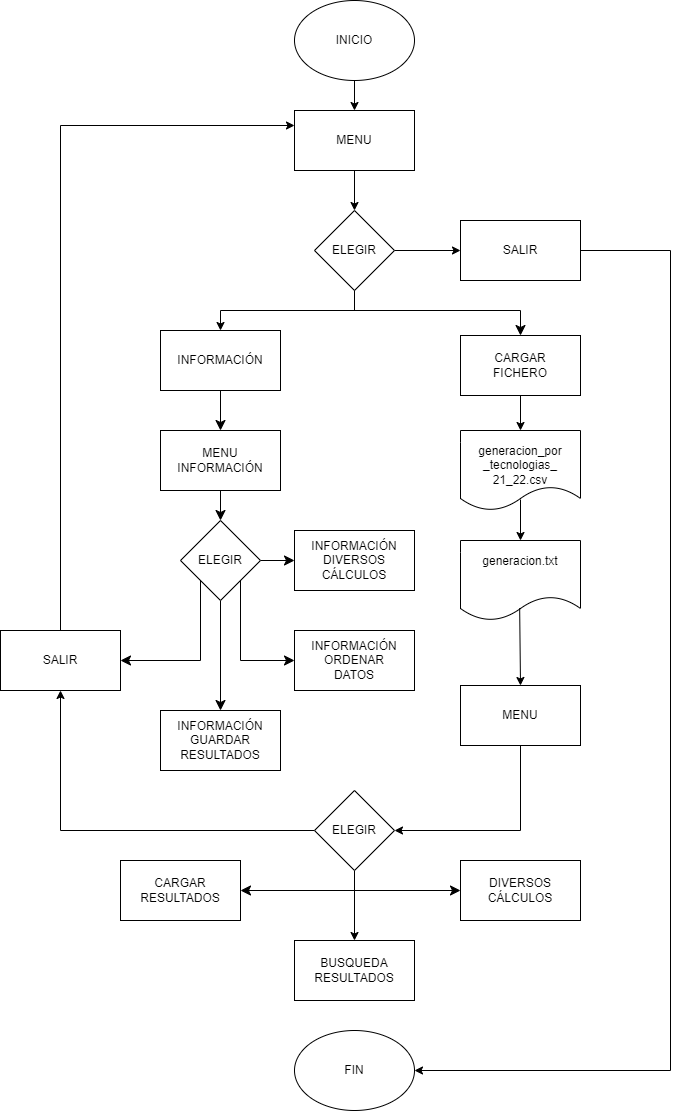

The diagram above was exported from draw.io. Its source (the exported page's mxGraphModel, read from the mxfile embedded in the PNG):
<mxGraphModel dx="1249" dy="542" grid="1" gridSize="10" guides="1" tooltips="1" connect="1" arrows="1" fold="1" page="1" pageScale="1" pageWidth="827" pageHeight="1169" math="0" shadow="0">
  <root>
    <mxCell id="0" />
    <mxCell id="1" parent="0" />
    <mxCell id="dpDzjG7G0BTDxab1JpER-6" style="edgeStyle=orthogonalEdgeStyle;rounded=0;orthogonalLoop=1;jettySize=auto;html=1;entryX=0.5;entryY=0;entryDx=0;entryDy=0;" parent="1" source="dpDzjG7G0BTDxab1JpER-1" target="dpDzjG7G0BTDxab1JpER-2" edge="1">
      <mxGeometry relative="1" as="geometry" />
    </mxCell>
    <mxCell id="dpDzjG7G0BTDxab1JpER-1" value="" style="ellipse;whiteSpace=wrap;html=1;" parent="1" vertex="1">
      <mxGeometry x="354" y="20" width="120" height="80" as="geometry" />
    </mxCell>
    <mxCell id="dpDzjG7G0BTDxab1JpER-7" style="edgeStyle=orthogonalEdgeStyle;rounded=0;orthogonalLoop=1;jettySize=auto;html=1;entryX=0.5;entryY=0;entryDx=0;entryDy=0;" parent="1" source="dpDzjG7G0BTDxab1JpER-2" target="dpDzjG7G0BTDxab1JpER-3" edge="1">
      <mxGeometry relative="1" as="geometry" />
    </mxCell>
    <mxCell id="dpDzjG7G0BTDxab1JpER-2" value="" style="rounded=0;whiteSpace=wrap;html=1;" parent="1" vertex="1">
      <mxGeometry x="354" y="130" width="120" height="60" as="geometry" />
    </mxCell>
    <mxCell id="dpDzjG7G0BTDxab1JpER-8" style="edgeStyle=orthogonalEdgeStyle;rounded=0;orthogonalLoop=1;jettySize=auto;html=1;exitX=1;exitY=0.5;exitDx=0;exitDy=0;entryX=0;entryY=0.5;entryDx=0;entryDy=0;" parent="1" source="dpDzjG7G0BTDxab1JpER-3" target="dpDzjG7G0BTDxab1JpER-5" edge="1">
      <mxGeometry relative="1" as="geometry" />
    </mxCell>
    <mxCell id="dpDzjG7G0BTDxab1JpER-9" style="edgeStyle=orthogonalEdgeStyle;rounded=0;orthogonalLoop=1;jettySize=auto;html=1;entryX=0.5;entryY=0;entryDx=0;entryDy=0;" parent="1" target="dpDzjG7G0BTDxab1JpER-4" edge="1">
      <mxGeometry relative="1" as="geometry">
        <mxPoint x="280" y="330" as="sourcePoint" />
        <mxPoint x="300" y="340" as="targetPoint" />
      </mxGeometry>
    </mxCell>
    <mxCell id="dpDzjG7G0BTDxab1JpER-3" value="" style="rhombus;whiteSpace=wrap;html=1;" parent="1" vertex="1">
      <mxGeometry x="374" y="230" width="80" height="80" as="geometry" />
    </mxCell>
    <mxCell id="dpDzjG7G0BTDxab1JpER-4" value="" style="rounded=0;whiteSpace=wrap;html=1;" parent="1" vertex="1">
      <mxGeometry x="220" y="350" width="120" height="60" as="geometry" />
    </mxCell>
    <mxCell id="dpDzjG7G0BTDxab1JpER-57" style="edgeStyle=orthogonalEdgeStyle;rounded=0;orthogonalLoop=1;jettySize=auto;html=1;exitX=1;exitY=0.5;exitDx=0;exitDy=0;entryX=1;entryY=0.5;entryDx=0;entryDy=0;" parent="1" source="dpDzjG7G0BTDxab1JpER-5" target="dpDzjG7G0BTDxab1JpER-49" edge="1">
      <mxGeometry relative="1" as="geometry">
        <Array as="points">
          <mxPoint x="730" y="270" />
          <mxPoint x="730" y="1090" />
        </Array>
      </mxGeometry>
    </mxCell>
    <mxCell id="dpDzjG7G0BTDxab1JpER-5" value="" style="rounded=0;whiteSpace=wrap;html=1;" parent="1" vertex="1">
      <mxGeometry x="520" y="240" width="120" height="60" as="geometry" />
    </mxCell>
    <mxCell id="dpDzjG7G0BTDxab1JpER-14" style="edgeStyle=orthogonalEdgeStyle;rounded=0;orthogonalLoop=1;jettySize=auto;html=1;exitX=0.5;exitY=1;exitDx=0;exitDy=0;entryX=0.5;entryY=0;entryDx=0;entryDy=0;" parent="1" source="dpDzjG7G0BTDxab1JpER-11" target="dpDzjG7G0BTDxab1JpER-12" edge="1">
      <mxGeometry relative="1" as="geometry" />
    </mxCell>
    <mxCell id="dpDzjG7G0BTDxab1JpER-11" value="" style="rounded=0;whiteSpace=wrap;html=1;" parent="1" vertex="1">
      <mxGeometry x="520" y="355" width="120" height="60" as="geometry" />
    </mxCell>
    <mxCell id="dpDzjG7G0BTDxab1JpER-38" style="edgeStyle=orthogonalEdgeStyle;rounded=0;orthogonalLoop=1;jettySize=auto;html=1;entryX=0.5;entryY=0;entryDx=0;entryDy=0;exitX=0.5;exitY=0.863;exitDx=0;exitDy=0;exitPerimeter=0;" parent="1" source="dpDzjG7G0BTDxab1JpER-12" target="8guq6lhbuxsgYnRdd2rx-1" edge="1">
      <mxGeometry relative="1" as="geometry" />
    </mxCell>
    <mxCell id="dpDzjG7G0BTDxab1JpER-12" value="" style="shape=document;whiteSpace=wrap;html=1;boundedLbl=1;" parent="1" vertex="1">
      <mxGeometry x="520" y="450" width="120" height="80" as="geometry" />
    </mxCell>
    <mxCell id="dpDzjG7G0BTDxab1JpER-24" style="edgeStyle=orthogonalEdgeStyle;rounded=0;orthogonalLoop=1;jettySize=auto;html=1;exitX=0.5;exitY=1;exitDx=0;exitDy=0;entryX=1;entryY=0.5;entryDx=0;entryDy=0;" parent="1" source="dpDzjG7G0BTDxab1JpER-15" target="dpDzjG7G0BTDxab1JpER-17" edge="1">
      <mxGeometry relative="1" as="geometry" />
    </mxCell>
    <mxCell id="dpDzjG7G0BTDxab1JpER-15" value="" style="rounded=0;whiteSpace=wrap;html=1;" parent="1" vertex="1">
      <mxGeometry x="520" y="705" width="120" height="60" as="geometry" />
    </mxCell>
    <mxCell id="dpDzjG7G0BTDxab1JpER-32" style="edgeStyle=orthogonalEdgeStyle;rounded=0;orthogonalLoop=1;jettySize=auto;html=1;exitX=0;exitY=0.5;exitDx=0;exitDy=0;entryX=0.5;entryY=1;entryDx=0;entryDy=0;" parent="1" source="dpDzjG7G0BTDxab1JpER-17" target="dpDzjG7G0BTDxab1JpER-20" edge="1">
      <mxGeometry relative="1" as="geometry">
        <Array as="points">
          <mxPoint x="120" y="850" />
        </Array>
      </mxGeometry>
    </mxCell>
    <mxCell id="dpDzjG7G0BTDxab1JpER-34" style="edgeStyle=orthogonalEdgeStyle;rounded=0;orthogonalLoop=1;jettySize=auto;html=1;exitX=0.5;exitY=1;exitDx=0;exitDy=0;entryX=0.5;entryY=0;entryDx=0;entryDy=0;" parent="1" source="dpDzjG7G0BTDxab1JpER-17" target="dpDzjG7G0BTDxab1JpER-21" edge="1">
      <mxGeometry relative="1" as="geometry" />
    </mxCell>
    <mxCell id="dpDzjG7G0BTDxab1JpER-17" value="" style="rhombus;whiteSpace=wrap;html=1;" parent="1" vertex="1">
      <mxGeometry x="374" y="810" width="80" height="80" as="geometry" />
    </mxCell>
    <mxCell id="dpDzjG7G0BTDxab1JpER-18" value="" style="rounded=0;whiteSpace=wrap;html=1;" parent="1" vertex="1">
      <mxGeometry x="520" y="880" width="120" height="60" as="geometry" />
    </mxCell>
    <mxCell id="qUv3AAsR6cPzdAq9zVJS-1" style="edgeStyle=orthogonalEdgeStyle;rounded=0;orthogonalLoop=1;jettySize=auto;html=1;exitX=0.5;exitY=0;exitDx=0;exitDy=0;entryX=0;entryY=0.25;entryDx=0;entryDy=0;" parent="1" source="dpDzjG7G0BTDxab1JpER-20" target="dpDzjG7G0BTDxab1JpER-2" edge="1">
      <mxGeometry relative="1" as="geometry">
        <Array as="points">
          <mxPoint x="120" y="145" />
        </Array>
      </mxGeometry>
    </mxCell>
    <mxCell id="dpDzjG7G0BTDxab1JpER-20" value="" style="rounded=0;whiteSpace=wrap;html=1;" parent="1" vertex="1">
      <mxGeometry x="60" y="650" width="120" height="60" as="geometry" />
    </mxCell>
    <mxCell id="dpDzjG7G0BTDxab1JpER-21" value="" style="rounded=0;whiteSpace=wrap;html=1;" parent="1" vertex="1">
      <mxGeometry x="354" y="960" width="120" height="60" as="geometry" />
    </mxCell>
    <mxCell id="dpDzjG7G0BTDxab1JpER-31" value="" style="rounded=0;whiteSpace=wrap;html=1;" parent="1" vertex="1">
      <mxGeometry x="180" y="880" width="120" height="60" as="geometry" />
    </mxCell>
    <mxCell id="dpDzjG7G0BTDxab1JpER-40" value="INICIO" style="text;html=1;strokeColor=none;fillColor=none;align=center;verticalAlign=middle;whiteSpace=wrap;rounded=0;" parent="1" vertex="1">
      <mxGeometry x="384" y="45" width="60" height="30" as="geometry" />
    </mxCell>
    <mxCell id="dpDzjG7G0BTDxab1JpER-41" value="MENU" style="text;html=1;strokeColor=none;fillColor=none;align=center;verticalAlign=middle;whiteSpace=wrap;rounded=0;" parent="1" vertex="1">
      <mxGeometry x="384" y="145" width="60" height="30" as="geometry" />
    </mxCell>
    <mxCell id="dpDzjG7G0BTDxab1JpER-42" value="ELEGIR" style="text;html=1;strokeColor=none;fillColor=none;align=center;verticalAlign=middle;whiteSpace=wrap;rounded=0;" parent="1" vertex="1">
      <mxGeometry x="384" y="255" width="60" height="30" as="geometry" />
    </mxCell>
    <mxCell id="dpDzjG7G0BTDxab1JpER-43" value="INFORMACIÓN" style="text;html=1;strokeColor=none;fillColor=none;align=center;verticalAlign=middle;whiteSpace=wrap;rounded=0;" parent="1" vertex="1">
      <mxGeometry x="250" y="365" width="60" height="30" as="geometry" />
    </mxCell>
    <mxCell id="dpDzjG7G0BTDxab1JpER-44" value="SALIR" style="text;html=1;strokeColor=none;fillColor=none;align=center;verticalAlign=middle;whiteSpace=wrap;rounded=0;" parent="1" vertex="1">
      <mxGeometry x="550" y="255" width="60" height="30" as="geometry" />
    </mxCell>
    <mxCell id="dpDzjG7G0BTDxab1JpER-45" value="CARGAR FICHERO" style="text;html=1;strokeColor=none;fillColor=none;align=center;verticalAlign=middle;whiteSpace=wrap;rounded=0;" parent="1" vertex="1">
      <mxGeometry x="550" y="370" width="60" height="30" as="geometry" />
    </mxCell>
    <mxCell id="dpDzjG7G0BTDxab1JpER-46" value="generacion_por&lt;br&gt;_tecnologias_&lt;br&gt;21_22.csv" style="text;html=1;strokeColor=none;fillColor=none;align=center;verticalAlign=middle;whiteSpace=wrap;rounded=0;" parent="1" vertex="1">
      <mxGeometry x="530" y="440" width="100" height="90" as="geometry" />
    </mxCell>
    <mxCell id="dpDzjG7G0BTDxab1JpER-47" value="MENU" style="text;html=1;strokeColor=none;fillColor=none;align=center;verticalAlign=middle;whiteSpace=wrap;rounded=0;" parent="1" vertex="1">
      <mxGeometry x="550" y="720" width="60" height="30" as="geometry" />
    </mxCell>
    <mxCell id="dpDzjG7G0BTDxab1JpER-48" value="ELEGIR" style="text;html=1;strokeColor=none;fillColor=none;align=center;verticalAlign=middle;whiteSpace=wrap;rounded=0;" parent="1" vertex="1">
      <mxGeometry x="384" y="835" width="60" height="30" as="geometry" />
    </mxCell>
    <mxCell id="dpDzjG7G0BTDxab1JpER-49" value="" style="ellipse;whiteSpace=wrap;html=1;" parent="1" vertex="1">
      <mxGeometry x="354" y="1050" width="120" height="80" as="geometry" />
    </mxCell>
    <mxCell id="dpDzjG7G0BTDxab1JpER-50" value="FIN" style="text;html=1;strokeColor=none;fillColor=none;align=center;verticalAlign=middle;whiteSpace=wrap;rounded=0;" parent="1" vertex="1">
      <mxGeometry x="384" y="1075" width="60" height="30" as="geometry" />
    </mxCell>
    <mxCell id="dpDzjG7G0BTDxab1JpER-51" value="DIVERSOS CÁLCULOS" style="text;html=1;strokeColor=none;fillColor=none;align=center;verticalAlign=middle;whiteSpace=wrap;rounded=0;" parent="1" vertex="1">
      <mxGeometry x="550" y="895" width="60" height="30" as="geometry" />
    </mxCell>
    <mxCell id="dpDzjG7G0BTDxab1JpER-52" value="SALIR" style="text;html=1;strokeColor=none;fillColor=none;align=center;verticalAlign=middle;whiteSpace=wrap;rounded=0;" parent="1" vertex="1">
      <mxGeometry x="90" y="665" width="60" height="30" as="geometry" />
    </mxCell>
    <mxCell id="dpDzjG7G0BTDxab1JpER-54" value="CARGAR RESULTADOS" style="text;html=1;strokeColor=none;fillColor=none;align=center;verticalAlign=middle;whiteSpace=wrap;rounded=0;" parent="1" vertex="1">
      <mxGeometry x="210" y="895" width="60" height="30" as="geometry" />
    </mxCell>
    <mxCell id="dpDzjG7G0BTDxab1JpER-56" value="BUSQUEDA RESULTADOS" style="text;html=1;strokeColor=none;fillColor=none;align=center;verticalAlign=middle;whiteSpace=wrap;rounded=0;" parent="1" vertex="1">
      <mxGeometry x="384" y="975" width="60" height="30" as="geometry" />
    </mxCell>
    <mxCell id="8guq6lhbuxsgYnRdd2rx-1" value="&lt;font style=&quot;font-size: 12px;&quot;&gt;generacion.txt&lt;br&gt;&lt;br&gt;&lt;/font&gt;" style="shape=document;whiteSpace=wrap;html=1;boundedLbl=1;" parent="1" vertex="1">
      <mxGeometry x="520" y="560" width="120" height="80" as="geometry" />
    </mxCell>
    <mxCell id="8guq6lhbuxsgYnRdd2rx-10" value="" style="endArrow=classic;html=1;rounded=0;entryX=0.5;entryY=0;entryDx=0;entryDy=0;exitX=0.493;exitY=0.845;exitDx=0;exitDy=0;exitPerimeter=0;" parent="1" source="8guq6lhbuxsgYnRdd2rx-1" target="dpDzjG7G0BTDxab1JpER-15" edge="1">
      <mxGeometry width="50" height="50" relative="1" as="geometry">
        <mxPoint x="710" y="690" as="sourcePoint" />
        <mxPoint x="440" y="760" as="targetPoint" />
      </mxGeometry>
    </mxCell>
    <mxCell id="dTFRnyZyrMLj8C73qteD-2" value="" style="endArrow=classic;html=1;rounded=0;fontSize=12;startSize=8;endSize=8;curved=1;entryX=0.5;entryY=0;entryDx=0;entryDy=0;" parent="1" target="dpDzjG7G0BTDxab1JpER-11" edge="1">
      <mxGeometry width="50" height="50" relative="1" as="geometry">
        <mxPoint x="580" y="330" as="sourcePoint" />
        <mxPoint x="440" y="380" as="targetPoint" />
      </mxGeometry>
    </mxCell>
    <mxCell id="dTFRnyZyrMLj8C73qteD-4" value="" style="endArrow=none;html=1;rounded=0;fontSize=12;startSize=8;endSize=8;curved=1;" parent="1" edge="1">
      <mxGeometry width="50" height="50" relative="1" as="geometry">
        <mxPoint x="580" y="330" as="sourcePoint" />
        <mxPoint x="280" y="330" as="targetPoint" />
      </mxGeometry>
    </mxCell>
    <mxCell id="dTFRnyZyrMLj8C73qteD-5" value="" style="endArrow=none;html=1;rounded=0;fontSize=12;startSize=8;endSize=8;curved=1;entryX=0.5;entryY=1;entryDx=0;entryDy=0;" parent="1" target="dpDzjG7G0BTDxab1JpER-3" edge="1">
      <mxGeometry width="50" height="50" relative="1" as="geometry">
        <mxPoint x="414" y="330" as="sourcePoint" />
        <mxPoint x="440" y="380" as="targetPoint" />
      </mxGeometry>
    </mxCell>
    <mxCell id="dTFRnyZyrMLj8C73qteD-8" value="" style="endArrow=classic;startArrow=classic;html=1;rounded=0;fontSize=12;startSize=8;endSize=8;curved=1;exitX=1;exitY=0.5;exitDx=0;exitDy=0;entryX=0;entryY=0.5;entryDx=0;entryDy=0;" parent="1" source="dpDzjG7G0BTDxab1JpER-31" target="dpDzjG7G0BTDxab1JpER-18" edge="1">
      <mxGeometry width="50" height="50" relative="1" as="geometry">
        <mxPoint x="390" y="830" as="sourcePoint" />
        <mxPoint x="440" y="780" as="targetPoint" />
      </mxGeometry>
    </mxCell>
    <mxCell id="dTFRnyZyrMLj8C73qteD-26" style="edgeStyle=none;curved=1;rounded=0;orthogonalLoop=1;jettySize=auto;html=1;exitX=0.5;exitY=1;exitDx=0;exitDy=0;fontSize=12;startSize=8;endSize=8;" parent="1" source="dTFRnyZyrMLj8C73qteD-9" edge="1">
      <mxGeometry relative="1" as="geometry">
        <mxPoint x="280" y="540" as="targetPoint" />
      </mxGeometry>
    </mxCell>
    <mxCell id="dTFRnyZyrMLj8C73qteD-9" value="" style="rounded=0;whiteSpace=wrap;html=1;" parent="1" vertex="1">
      <mxGeometry x="220" y="450" width="120" height="60" as="geometry" />
    </mxCell>
    <mxCell id="dTFRnyZyrMLj8C73qteD-10" value="MENU INFORMACIÓN" style="text;html=1;strokeColor=none;fillColor=none;align=center;verticalAlign=middle;whiteSpace=wrap;rounded=0;" parent="1" vertex="1">
      <mxGeometry x="250" y="465" width="60" height="30" as="geometry" />
    </mxCell>
    <mxCell id="dTFRnyZyrMLj8C73qteD-11" value="" style="endArrow=classic;html=1;rounded=0;fontSize=12;startSize=8;endSize=8;curved=1;exitX=0.5;exitY=1;exitDx=0;exitDy=0;entryX=0.5;entryY=0;entryDx=0;entryDy=0;" parent="1" source="dpDzjG7G0BTDxab1JpER-4" target="dTFRnyZyrMLj8C73qteD-9" edge="1">
      <mxGeometry width="50" height="50" relative="1" as="geometry">
        <mxPoint x="390" y="490" as="sourcePoint" />
        <mxPoint x="440" y="440" as="targetPoint" />
      </mxGeometry>
    </mxCell>
    <mxCell id="dTFRnyZyrMLj8C73qteD-13" value="" style="rounded=0;whiteSpace=wrap;html=1;" parent="1" vertex="1">
      <mxGeometry x="354" y="550" width="120" height="60" as="geometry" />
    </mxCell>
    <mxCell id="dTFRnyZyrMLj8C73qteD-14" value="INFORMACIÓN DIVERSOS CÁLCULOS" style="text;html=1;strokeColor=none;fillColor=none;align=center;verticalAlign=middle;whiteSpace=wrap;rounded=0;" parent="1" vertex="1">
      <mxGeometry x="384" y="565" width="60" height="30" as="geometry" />
    </mxCell>
    <mxCell id="dTFRnyZyrMLj8C73qteD-21" style="edgeStyle=none;curved=1;rounded=0;orthogonalLoop=1;jettySize=auto;html=1;exitX=0.5;exitY=1;exitDx=0;exitDy=0;entryX=0.5;entryY=0;entryDx=0;entryDy=0;fontSize=12;startSize=8;endSize=8;" parent="1" source="dTFRnyZyrMLj8C73qteD-15" target="dTFRnyZyrMLj8C73qteD-19" edge="1">
      <mxGeometry relative="1" as="geometry" />
    </mxCell>
    <mxCell id="dTFRnyZyrMLj8C73qteD-27" style="edgeStyle=none;curved=1;rounded=0;orthogonalLoop=1;jettySize=auto;html=1;exitX=1;exitY=0.5;exitDx=0;exitDy=0;entryX=0;entryY=0.5;entryDx=0;entryDy=0;fontSize=12;startSize=8;endSize=8;" parent="1" source="dTFRnyZyrMLj8C73qteD-15" target="dTFRnyZyrMLj8C73qteD-13" edge="1">
      <mxGeometry relative="1" as="geometry" />
    </mxCell>
    <mxCell id="dTFRnyZyrMLj8C73qteD-15" value="" style="rhombus;whiteSpace=wrap;html=1;" parent="1" vertex="1">
      <mxGeometry x="240" y="540" width="80" height="80" as="geometry" />
    </mxCell>
    <mxCell id="dTFRnyZyrMLj8C73qteD-16" value="ELEGIR" style="text;html=1;strokeColor=none;fillColor=none;align=center;verticalAlign=middle;whiteSpace=wrap;rounded=0;" parent="1" vertex="1">
      <mxGeometry x="250" y="565" width="60" height="30" as="geometry" />
    </mxCell>
    <mxCell id="dTFRnyZyrMLj8C73qteD-17" value="" style="rounded=0;whiteSpace=wrap;html=1;" parent="1" vertex="1">
      <mxGeometry x="354" y="650" width="120" height="60" as="geometry" />
    </mxCell>
    <mxCell id="dTFRnyZyrMLj8C73qteD-18" value="INFORMACIÓN ORDENAR DATOS" style="text;html=1;strokeColor=none;fillColor=none;align=center;verticalAlign=middle;whiteSpace=wrap;rounded=0;" parent="1" vertex="1">
      <mxGeometry x="384" y="665" width="60" height="30" as="geometry" />
    </mxCell>
    <mxCell id="dTFRnyZyrMLj8C73qteD-19" value="" style="rounded=0;whiteSpace=wrap;html=1;" parent="1" vertex="1">
      <mxGeometry x="220" y="730" width="120" height="60" as="geometry" />
    </mxCell>
    <mxCell id="dTFRnyZyrMLj8C73qteD-20" value="INFORMACIÓN GUARDAR RESULTADOS" style="text;html=1;strokeColor=none;fillColor=none;align=center;verticalAlign=middle;whiteSpace=wrap;rounded=0;" parent="1" vertex="1">
      <mxGeometry x="250" y="745" width="60" height="30" as="geometry" />
    </mxCell>
    <mxCell id="dTFRnyZyrMLj8C73qteD-24" value="" style="endArrow=classic;html=1;rounded=0;fontSize=12;startSize=8;endSize=8;curved=1;entryX=1;entryY=0.5;entryDx=0;entryDy=0;" parent="1" target="dpDzjG7G0BTDxab1JpER-20" edge="1">
      <mxGeometry width="50" height="50" relative="1" as="geometry">
        <mxPoint x="260" y="680" as="sourcePoint" />
        <mxPoint x="440" y="640" as="targetPoint" />
      </mxGeometry>
    </mxCell>
    <mxCell id="dTFRnyZyrMLj8C73qteD-25" value="" style="endArrow=none;html=1;rounded=0;fontSize=12;startSize=8;endSize=8;curved=1;entryX=0;entryY=1;entryDx=0;entryDy=0;" parent="1" target="dTFRnyZyrMLj8C73qteD-15" edge="1">
      <mxGeometry width="50" height="50" relative="1" as="geometry">
        <mxPoint x="260" y="680" as="sourcePoint" />
        <mxPoint x="440" y="640" as="targetPoint" />
        <Array as="points" />
      </mxGeometry>
    </mxCell>
    <mxCell id="dTFRnyZyrMLj8C73qteD-28" value="" style="endArrow=classic;html=1;rounded=0;fontSize=12;startSize=8;endSize=8;curved=1;entryX=0;entryY=0.5;entryDx=0;entryDy=0;" parent="1" target="dTFRnyZyrMLj8C73qteD-17" edge="1">
      <mxGeometry width="50" height="50" relative="1" as="geometry">
        <mxPoint x="300" y="680" as="sourcePoint" />
        <mxPoint x="440" y="640" as="targetPoint" />
      </mxGeometry>
    </mxCell>
    <mxCell id="dTFRnyZyrMLj8C73qteD-29" value="" style="endArrow=none;html=1;rounded=0;fontSize=12;startSize=8;endSize=8;curved=1;entryX=1;entryY=1;entryDx=0;entryDy=0;" parent="1" target="dTFRnyZyrMLj8C73qteD-15" edge="1">
      <mxGeometry width="50" height="50" relative="1" as="geometry">
        <mxPoint x="300" y="680" as="sourcePoint" />
        <mxPoint x="440" y="640" as="targetPoint" />
      </mxGeometry>
    </mxCell>
  </root>
</mxGraphModel>